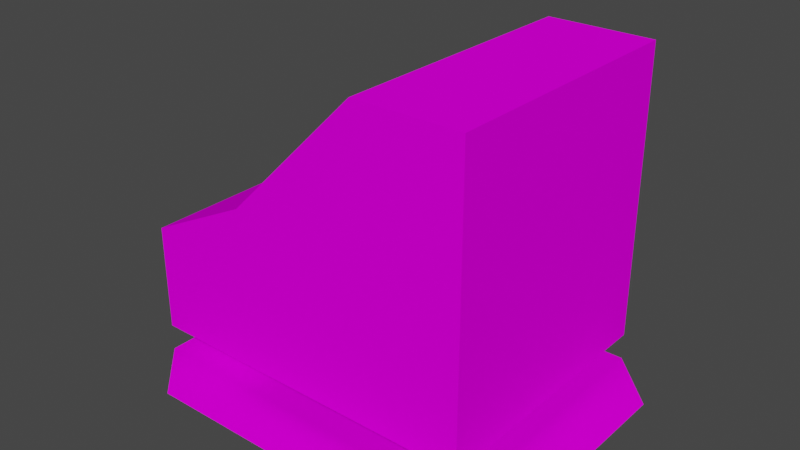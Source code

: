 # Source: Cash_Register.blend  (saved by Blender 2.91.10; exported with 4.5.12 LTS)
import bpy
from mathutils import Matrix  # noqa: F401  (used for matrix-valued properties, if any)

bpy.ops.wm.read_factory_settings(use_empty=True)
scene = bpy.context.scene
scene.name = 'Scene'

# ---- collections
col_collection = bpy.data.collections.new('Collection'); scene.collection.children.link(col_collection)

# ---- images (referenced by path relative to the original .blend; pixels are not part of the script)
import os
ASSET_DIR = os.environ.get("B2B_ASSET_DIR", "")  # directory of the original .blend (textures are referenced by path, not embedded)
HERE = os.path.dirname(os.path.abspath(__file__))  # packed textures are extracted next to this script under _unpacked/

def load_image(name, relpath, width, height, colorspace="sRGB"):
    """Load a texture the original file referenced (path relative to the .blend, or extracted next to this script)."""
    p = next((c for c in (os.path.join(HERE, relpath), os.path.join(ASSET_DIR, relpath)) if relpath and os.path.exists(c)), "")
    if p:
        img = bpy.data.images.load(p, check_existing=True)
        img.name = name
    else:  # same state as the original file: an image datablock whose file is absent (Cycles renders it pink)
        img = bpy.data.images.new(name, width, height)
        img.source = "FILE"
        img.filepath = "//" + (relpath or name)
    img.colorspace_settings.name = colorspace
    return img
img_lambert3_png = load_image('lambert3.png', 'lambert3.png', 1024, 1024, 'sRGB')
img_lambert3_png_001 = load_image('lambert3.png.001', 'lambert3.png', 1024, 1024, 'Non-Color')
img_fs_s03_png = load_image('fs_s03.png', 'fs_s03.png', 1024, 1024, 'sRGB')
img_fs_s03_png_001 = load_image('fs_s03.png.001', 'fs_s03.png', 1024, 1024, 'Non-Color')

# ---- materials (node trees are filled in below, after node groups)
mat_lambert3 = bpy.data.materials.new('lambert3')
mat_lambert3.use_transparent_shadow = False
mat_lambert3.diffuse_color = (0.7843, 0.7843, 0.7843, 1.0)
mat_lambert3.roughness = 1.0
mat_lambert3.specular_intensity = 0.0
mat_fs_s03 = bpy.data.materials.new('fs_s03')
mat_fs_s03.use_transparent_shadow = False
mat_fs_s03.diffuse_color = (0.7843, 0.7843, 0.7843, 1.0)
mat_fs_s03.roughness = 1.0
mat_fs_s03.specular_intensity = 0.0

# ---- material node trees
mat_lambert3.use_nodes = True; mat_lambert3.node_tree.nodes.clear()
_N = mat_lambert3.node_tree.nodes; _L = mat_lambert3.node_tree.links
n0 = _N.new('ShaderNodeBsdfPrincipled'); n0.name = 'Principled BSDF'; n0.location = (10, 300)
n0.distribution = 'GGX'
n0.subsurface_method = 'BURLEY'
n0.inputs[2].default_value = 1.0
n0.inputs[3].default_value = 1.45
n0.inputs[13].default_value = 0.0
n0.inputs[27].default_value = (0.0, 0.0, 0.0, 1.0)
n0.inputs[28].default_value = 1.0
n1 = _N.new('ShaderNodeOutputMaterial'); n1.name = 'Material Output'; n1.location = (300, 300)
n2 = _N.new('ShaderNodeTexImage'); n2.name = 'Image Texture'; n2.location = (-300, 600)
n2.image = img_lambert3_png
n2.interpolation = 'Closest'
n3 = _N.new('ShaderNodeTexImage'); n3.name = 'Image Texture.001'; n3.location = (-300, 0)
n3.image = img_lambert3_png_001
_L.new(n0.outputs[0], n1.inputs[0])
_L.new(n2.outputs[0], n0.inputs[0])
_L.new(n3.outputs[1], n0.inputs[4])
n1.is_active_output = True
mat_fs_s03.use_nodes = True; mat_fs_s03.node_tree.nodes.clear()
_N = mat_fs_s03.node_tree.nodes; _L = mat_fs_s03.node_tree.links
n0 = _N.new('ShaderNodeBsdfPrincipled'); n0.name = 'Principled BSDF'; n0.location = (10, 300)
n0.distribution = 'GGX'
n0.subsurface_method = 'BURLEY'
n0.inputs[2].default_value = 1.0
n0.inputs[3].default_value = 1.45
n0.inputs[13].default_value = 0.0
n0.inputs[27].default_value = (0.0, 0.0, 0.0, 1.0)
n0.inputs[28].default_value = 1.0
n1 = _N.new('ShaderNodeOutputMaterial'); n1.name = 'Material Output'; n1.location = (300, 300)
n2 = _N.new('ShaderNodeTexImage'); n2.name = 'Image Texture'; n2.location = (-300, 600)
n2.image = img_fs_s03_png
n2.interpolation = 'Closest'
n3 = _N.new('ShaderNodeTexImage'); n3.name = 'Image Texture.001'; n3.location = (-300, 0)
n3.image = img_fs_s03_png_001
_L.new(n0.outputs[0], n1.inputs[0])
_L.new(n2.outputs[0], n0.inputs[0])
_L.new(n3.outputs[1], n0.inputs[4])
n1.is_active_output = True

# ---- world
world_world = bpy.data.worlds.new('World'); scene.world = world_world
world_world.use_nodes = True; world_world.node_tree.nodes.clear()
_N = world_world.node_tree.nodes; _L = world_world.node_tree.links
n0 = _N.new('ShaderNodeOutputWorld'); n0.name = 'World Output'; n0.location = (300, 300)
n1 = _N.new('ShaderNodeBackground'); n1.name = 'Background'; n1.location = (10, 300)
n1.inputs[0].default_value = (0.05088, 0.05088, 0.05088, 1.0)
_L.new(n1.outputs[0], n0.inputs[0])
n0.is_active_output = True
world_world.color = (0.05088, 0.05088, 0.05088)
world_world.use_sun_shadow = False
world_world.sun_shadow_jitter_overblur = 0.0

# ---- meshes
me_cash_register_1 = bpy.data.meshes.new('Cash Register 1')
me_cash_register_1.from_pydata([(3.15, 0.35, 1.75), (3.15, 0.35, -1.05), (2.45, 0.35, 1.75), (2.45, 0.35, -1.75), (-2.1, 0.35, 1.75), (-2.1, 0.35, -1.75), (3.15, 0.35, 2.45), (3.15, 0.35, 1.75), (2.45, 0.35, 2.45), (2.45, 0.35, 1.75), (-1.4, 0.35, 2.45), (-2.1, 0.35, 1.75), (2.45, 4.55, -1.75), (2.1, 4.55, -1.4), (2.45, 4.55, 1.75), (2.1, 4.55, 1.4), (1.05, 4.55, 1.75), (1.4, 4.55, 1.4), (1.05, 4.55, -1.75), (1.4, 4.55, -1.4), (2.45, 4.55, -1.75), (2.1, 4.55, -1.4), (-0.7, 2.8, 1.75), (-0.525, 2.975, 1.225), (-0.7, 2.8, -1.75), (-0.525, 2.975, -1.225), (1.05, 4.55, -1.75), (0.8749, 4.375, -1.225), (1.05, 4.55, 1.75), (0.8749, 4.375, 1.225), (-0.7, 2.8, 1.75), (-0.525, 2.975, 1.225), (-2.1, 2.1, 1.75), (-2.1, 0.7, 1.75), (-0.7, 2.8, 1.75), (-0.7, 0.7, 1.75), (1.05, 2.8, 1.75), (1.05, 0.7, 1.75), (2.45, 2.8, 1.75), (2.45, 0.7, 1.75), (-2.1, 0.7, -1.75), (-2.1, 2.1, -1.75), (-0.7, 0.7, -1.75), (-0.7, 2.8, -1.75), (1.05, 0.7, -1.75), (1.05, 2.8, -1.75), (2.45, 0.7, -1.75), (2.45, 2.8, -1.75), (-0.7, 2.8, 1.75), (-0.7, 2.8, -1.75), (-2.1, 2.1, -1.75), (-2.1, 2.1, 1.75), (-0.7, 0.7, -1.75), (-0.7, 0.7, 1.75), (-2.1, 0.7, 1.75), (-2.1, 0.7, -1.75), (2.45, 2.8, -1.75), (1.05, 2.8, -1.75), (1.05, 4.55, -1.75), (2.45, 4.55, -1.75), (2.45, 2.8, 1.75), (2.45, 2.8, -1.75), (2.45, 4.55, -1.75), (2.45, 4.55, 1.75), (1.05, 4.55, 1.75), (1.05, 2.8, 1.75), (2.45, 2.8, 1.75), (2.45, 4.55, 1.75), (-2.1, 2.1, -1.75), (-2.1, 0.7, -1.75), (-2.1, 0.7, 1.75), (-2.1, 2.1, 1.75), (2.45, 0.7, 1.75), (2.45, 0.7, -1.75), (2.45, 2.8, -1.75), (2.45, 2.8, 1.75), (-0.525, 2.975, 1.225), (0.8749, 4.375, 1.225), (0.8749, 4.375, -1.225), (-0.525, 2.975, -1.225), (1.4, 4.55, -1.4), (1.4, 4.55, 1.4), (2.1, 4.55, 1.4), (2.1, 4.55, -1.4), (-0.7, 2.8, 1.75), (1.05, 2.8, 1.75), (1.05, 4.55, 1.75), (-0.7, 2.8, -1.75), (1.05, 4.55, -1.75), (1.05, 2.8, -1.75)], [], [(0, 1, 2), (1, 3, 2), (2, 3, 4), (3, 5, 4), (6, 7, 8), (7, 9, 8), (8, 9, 10), (9, 11, 10), (12, 13, 14), (13, 15, 14), (14, 15, 16), (15, 17, 16), (16, 17, 18), (17, 19, 18), (18, 19, 20), (19, 21, 20), (22, 23, 24), (23, 25, 24), (24, 25, 26), (25, 27, 26), (26, 27, 28), (27, 29, 28), (28, 29, 30), (29, 31, 30), (32, 33, 34), (33, 35, 34), (34, 35, 36), (35, 37, 36), (36, 37, 38), (37, 39, 38), (40, 41, 42), (41, 43, 42), (42, 43, 44), (43, 45, 44), (44, 45, 46), (45, 47, 46), (48, 49, 50, 51), (52, 53, 54, 55), (56, 57, 58, 59), (60, 61, 62, 63), (64, 65, 66, 67), (68, 69, 70, 71), (72, 73, 74, 75), (76, 77, 78, 79), (80, 81, 82, 83), (84, 85, 86), (87, 88, 89)])
me_cash_register_1.polygons.foreach_set('use_smooth', [True] * 47)
me_cash_register_1.polygons.foreach_set('material_index', [0, 0, 0, 0, 0, 0, 0, 0, 1, 1, 1, 1, 1, 1, 1, 1, 1, 1, 1, 1, 1, 1, 1, 1, 1, 1, 1, 1, 1, 1, 1, 1, 1, 1, 1, 1, 1, 1, 1, 1, 1, 1, 1, 1, 1, 1, 1])
_uv = me_cash_register_1.uv_layers.new(name='UVMap')
_uv.uv.foreach_set('vector', [1.0, 0.5, 1.0, 1.0, 0.5, 0.5, 1.0, 1.0, 0.5, 1.0, 0.5, 0.5, 0.5, 0.5, 0.5, 1.0, 0.0, 0.5, 0.5, 1.0, 0.0, 1.0, 0.0, 0.5, 1.0, 0.0, 1.0, 0.5, 0.5, 0.0, 1.0, 0.5, 0.5, 0.5, 0.5, 0.0, 0.5, 0.0, 0.5, 0.5, 0.0, 0.0, 0.5, 0.5, 0.0, 0.5, 0.0, 0.0, 0.3438, -0.3047, 0.3281, -0.2891, 0.1836, -0.3047, 0.3281, -0.2891, 0.1992, -0.2891, 0.1836, -0.3047, 0.1836, -0.3047, 0.1992, -0.2891, 0.1836, -0.2422, 0.1992, -0.2891, 0.1992, -0.2578, 0.1836, -0.2422, 0.1836, -0.2422, 0.1992, -0.2578, 0.3438, -0.2422, 0.1992, -0.2578, 0.3281, -0.2578, 0.3438, -0.2422, 0.3438, -0.2422, 0.3281, -0.2578, 0.3438, -0.3047, 0.3281, -0.2578, 0.3281, -0.2891, 0.3438, -0.3047, 0.1836, -0.168, 0.2148, -0.1758, 0.3438, -0.168, 0.2148, -0.1758, 0.3125, -0.1758, 0.3438, -0.168, 0.3438, -0.168, 0.3125, -0.1758, 0.3438, -0.2422, 0.3125, -0.1758, 0.3125, -0.2344, 0.3438, -0.2422, 0.3438, -0.2422, 0.3125, -0.2344, 0.1836, -0.2422, 0.3125, -0.2344, 0.2148, -0.2344, 0.1836, -0.2422, 0.1836, -0.2422, 0.2148, -0.2344, 0.1836, -0.168, 0.2148, -0.2344, 0.2148, -0.1758, 0.1836, -0.168, 0.2539, -0.1133, 0.1875, -0.1133, 0.2852, -0.1758, 0.1875, -0.1133, 0.1875, -0.1758, 0.2852, -0.1758, 0.2852, -0.1758, 0.1875, -0.1758, 0.2852, -0.25, 0.1875, -0.1758, 0.1875, -0.25, 0.2852, -0.25, 0.2852, -0.25, 0.1875, -0.25, 0.2852, -0.3086, 0.1875, -0.25, 0.1875, -0.3086, 0.2852, -0.3086, 0.3594, -0.125, 0.293, -0.125, 0.3594, -0.1836, 0.293, -0.125, 0.2617, -0.1836, 0.3594, -0.1836, 0.3594, -0.1836, 0.2617, -0.1836, 0.3594, -0.2617, 0.2617, -0.1836, 0.2617, -0.2617, 0.3594, -0.2617, 0.3594, -0.2617, 0.2617, -0.2617, 0.3594, -0.3203, 0.2617, -0.2617, 0.2617, -0.3203, 0.3594, -0.3203, 0.9375, -0.5, 0.0625, -0.5, 0.0625, -0.9375, 0.9375, -0.9375, 0.2148, -0.3242, 0.2148, -0.1758, 0.1523, -0.1758, 0.1523, -0.3242, 0.2617, -0.3203, 0.2617, -0.2617, 0.1797, -0.2617, 0.1797, -0.3203, 0.2227, -0.2383, 0.3828, -0.2383, 0.3828, -0.1641, 0.2227, -0.1641, 0.3633, -0.25, 0.2852, -0.25, 0.2852, -0.3086, 0.3633, -0.3086, 0.2188, -0.1797, 0.1523, -0.1797, 0.1523, -0.3281, 0.2188, -0.3281, 0.2227, -0.3281, 0.3828, -0.3281, 0.3828, -0.2383, 0.2227, -0.2383, 0.9375, -0.375, 0.9375, -0.0625, 0.5625, -0.0625, 0.5625, -0.375, 0.3281, -0.2578, 0.1992, -0.2578, 0.1992, -0.2891, 0.3281, -0.2891, 0.2852, -0.1758, 0.2852, -0.25, 0.3633, -0.25, 0.2617, -0.1836, 0.1797, -0.2617, 0.2617, -0.2617])
me_cash_register_1.materials.append(mat_lambert3)
me_cash_register_1.materials.append(mat_fs_s03)
me_cash_register_1.use_remesh_fix_poles = True
me_cash_register_1.use_remesh_preserve_attributes = False
me_cash_register_1.use_mirror_vertex_groups = False
me_cash_register_1.update()
me_cash_register_1.normals_split_custom_set([tuple(v) for v in zip(*[iter([0.0, 1.0, 0.0, 0.0, 1.0, 0.0, 0.0, 1.0, 0.0, 0.0, 1.0, 0.0, 0.0, 1.0, 0.0, 0.0, 1.0, 0.0, 0.0, 1.0, 0.0, 0.0, 1.0, 0.0, 0.0, 1.0, 0.0, 0.0, 1.0, 0.0, 0.0, 1.0, 0.0, 0.0, 1.0, 0.0, 0.0, 1.0, 0.0, 0.0, 1.0, 0.0, 0.0, 1.0, 0.0, 0.0, 1.0, 0.0, 0.0, 1.0, 1.071e-09, 0.0, 1.0, 0.0, 0.0, 1.0, 0.0, 0.0, 1.0, 1.071e-09, 0.0, 1.0, 1.729e-08, 0.0, 1.0, 1.071e-09, 0.0, 1.0, 1.872e-08, 0.0, 1.0, 1.729e-08, 0.0, 1.0, 0.0, 0.0, 1.0, 0.0, 0.0, 1.0, -9.733e-07, 0.0, 1.0, 0.0, 0.0, 1.0, -7.739e-07, 0.0, 1.0, -9.733e-07, 0.0, 1.0, -9.733e-07, 0.0, 1.0, -7.739e-07, 0.0, 1.0, -1.114e-07, 0.0, 1.0, -7.739e-07, 0.0, 1.0, 4.866e-07, 0.0, 1.0, -1.114e-07, 0.0, 1.0, -1.114e-07, 0.0, 1.0, 4.866e-07, 0.0, 1.0, 9.733e-07, 0.0, 1.0, 4.866e-07, 0.0, 1.0, 7.075e-07, 0.0, 1.0, 9.733e-07, 0.0, 1.0, 9.733e-07, 0.0, 1.0, 7.075e-07, 0.0, 1.0, -3.518e-07, 0.0, 1.0, 7.075e-07, 0.0, 1.0, -1.947e-06, 0.0, 1.0, -3.518e-07, -0.7071, 0.7071, 0.0, -0.7071, 0.7071, 0.0, -0.7071, 0.7071, 1.056e-06, -0.7071, 0.7071, 0.0, -0.7071, 0.7071, 6.052e-07, -0.7071, 0.7071, 1.056e-06, -0.7071, 0.7071, 1.056e-06, -0.7071, 0.7071, 6.052e-07, -0.7071, 0.7071, 8.07e-07, -0.7071, 0.7071, 6.052e-07, -0.7071, 0.7071, 4.406e-07, -0.7071, 0.7071, 8.07e-07, -0.7071, 0.7071, 8.07e-07, -0.7071, 0.7071, 4.406e-07, -0.7071, 0.7071, -1.056e-06, -0.7071, 0.7071, 4.406e-07, -0.7071, 0.7071, -5.883e-07, -0.7071, 0.7071, -1.056e-06, -0.7071, 0.7071, -1.056e-06, -0.7071, 0.7071, -5.883e-07, -0.7071, 0.7071, -8.479e-07, -0.7071, 0.7071, -5.883e-07, -0.7071, 0.7071, -6.882e-07, -0.7071, 0.7071, -8.479e-07, -2.433e-07, 0.0, 1.0, -9.108e-08, 0.0, 1.0, -4.717e-08, 0.0, 1.0, -9.108e-08, 0.0, 1.0, 0.0, 0.0, 1.0, -4.717e-08, 0.0, 1.0, -4.717e-08, 0.0, 1.0, 0.0, 0.0, 1.0, 0.0, 0.0, 1.0, 0.0, 0.0, 1.0, 0.0, 0.0, 1.0, 0.0, 0.0, 1.0, 0.0, 0.0, 1.0, 0.0, 0.0, 1.0, 0.0, 0.0, 1.0, 0.0, 0.0, 1.0, 0.0, 0.0, 1.0, 0.0, 0.0, 1.0, 0.0, 0.0, -1.0, -9.959e-08, 0.0, -1.0, -4.055e-08, 0.0, -1.0, -9.959e-08, 0.0, -1.0, -6.706e-08, 0.0, -1.0, -4.055e-08, 0.0, -1.0, -4.055e-08, 0.0, -1.0, -6.706e-08, 0.0, -1.0, 0.0, 0.0, -1.0, -6.706e-08, 0.0, -1.0, 0.0, 0.0, -1.0, 0.0, 0.0, -1.0, 0.0, 0.0, -1.0, 0.0, 0.0, -1.0, 0.0, 0.0, -1.0, 0.0, 0.0, -1.0, 0.0, 0.0, -1.0, 0.0, 0.0, -1.0, -0.4472, 0.8944, 0.0, -0.4472, 0.8944, 0.0, -0.4472, 0.8944, 0.0, -0.4472, 0.8944, 0.0, 0.0, -1.0, 0.0, 0.0, -1.0, 0.0, 0.0, -1.0, 0.0, 0.0, -1.0, 0.0, 0.0, 0.0, -1.0, 0.0, 0.0, -1.0, 0.0, 0.0, -1.0, 0.0, 0.0, -1.0, 1.0, 0.0, 0.0, 1.0, 0.0, 0.0, 1.0, 0.0, 0.0, 1.0, 0.0, 0.0, 0.0, 0.0, 1.0, 0.0, 0.0, 1.0, 0.0, 0.0, 1.0, 0.0, 0.0, 1.0, -1.0, 0.0, 0.0, -1.0, 0.0, 0.0, -1.0, 0.0, 0.0, -1.0, 0.0, 0.0, 1.0, 0.0, 0.0, 1.0, 0.0, 0.0, 1.0, 0.0, 0.0, 1.0, 0.0, 0.0, -0.7071, 0.7071, 0.0, -0.7071, 0.7071, 0.0, -0.7071, 0.7071, 0.0, -0.7071, 0.7071, 0.0, 0.0, 1.0, 0.0, 0.0, 1.0, 0.0, 0.0, 1.0, 0.0, 0.0, 1.0, 0.0, 0.0, 0.0, 1.0, 0.0, 0.0, 1.0, 0.0, 0.0, 1.0, 0.0, 0.0, -1.0, 0.0, 0.0, -1.0, 0.0, 0.0, -1.0])] * 3)])

# ---- objects
ob_cash_register_1 = bpy.data.objects.new('Cash Register 1', me_cash_register_1)

# ---- transforms, parenting, visibility, modifiers, constraints
ob_cash_register_1.location = (0.0, 0.0, 0.0)
ob_cash_register_1.rotation_euler = (1.571, -0.0, 0.0)
ob_cash_register_1.lineart.crease_threshold = 0.0

# ---- collection membership
col_collection.objects.link(ob_cash_register_1)

# ---- scene / render settings (as saved in the file)
scene.frame_start = 1; scene.frame_end = 250; scene.frame_set(1)
scene.render.engine = 'BLENDER_EEVEE_NEXT'
scene.cycles.use_denoising = False
scene.cycles.samples = 128
scene.cycles.sampling_pattern = 'TABULATED_SOBOL'
scene.cycles.use_adaptive_sampling = False
scene.cycles.use_light_tree = False
scene.view_settings.view_transform = 'Filmic'
bpy.context.view_layer.update()

# ---- added for rendering (the .blend has no active camera and no usable light): camera, sun
cam_auto = bpy.data.cameras.new('AutoCamera')
cam_auto.lens = 50.0
cam_auto.sensor_width = 36.0
cam_auto.clip_end = 1000.0
ob_auto_camera = bpy.data.objects.new('AutoCamera', cam_auto)
scene.collection.objects.link(ob_auto_camera)
ob_auto_camera.location = (7.85901, -9.15083, 8.31707)
ob_auto_camera.rotation_euler = (1.09748, -7.21219e-08, 0.694738)
scene.camera = ob_auto_camera
light_auto_sun = bpy.data.lights.new('AutoSun', 'SUN')
light_auto_sun.energy = 3.0
light_auto_sun.angle = 0.0523599
ob_auto_sun = bpy.data.objects.new('AutoSun', light_auto_sun)
scene.collection.objects.link(ob_auto_sun)
ob_auto_sun.rotation_euler = (0.872665, 0.174533, 0.523599)
bpy.context.view_layer.update()
